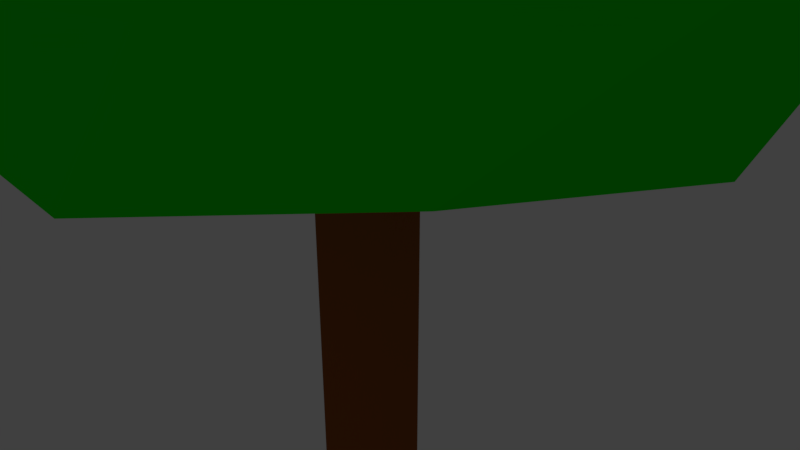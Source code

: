 # Source: loofboom_1.blend  (saved by Blender 2.79.0; exported with 4.5.12 LTS)
import bpy
from mathutils import Matrix  # noqa: F401  (used for matrix-valued properties, if any)

bpy.ops.wm.read_factory_settings(use_empty=True)
scene = bpy.context.scene
scene.name = 'Scene'

# ---- collections
col_collection_1 = bpy.data.collections.new('Collection 1'); scene.collection.children.link(col_collection_1)

# ---- materials (node trees are filled in below, after node groups)
mat_material_005 = bpy.data.materials.new('Material.005')
mat_material_005.alpha_threshold = 0.0
mat_material_005.use_transparent_shadow = False
mat_material_005.diffuse_color = (0.006652, 0.8, 0.002799, 1.0)
mat_material_005.roughness = 0.5
mat_material_005.specular_intensity = 0.0
mat_material_001 = bpy.data.materials.new('Material.001')
mat_material_001.alpha_threshold = 0.0
mat_material_001.use_transparent_shadow = False
mat_material_001.diffuse_color = (0.2883, 0.08029, 0.01931, 1.0)
mat_material_001.roughness = 0.5
mat_material_001.specular_intensity = 1.0

# ---- material node trees

# ---- world
world_world = bpy.data.worlds.new('World'); scene.world = world_world
world_world.color = (0.05088, 0.05088, 0.05088)
world_world.use_sun_shadow = False
world_world.sun_shadow_jitter_overblur = 0.0
world_world.cycles.sampling_method = 'MANUAL'

# ---- cameras
cam_camera = bpy.data.cameras.new('Camera')
cam_camera.clip_end = 100.0
cam_camera.lens = 35.0
cam_camera.sensor_width = 32.0
cam_camera.sensor_height = 18.0
cam_camera.ortho_scale = 7.314
cam_camera.dof.focus_distance = 0.0
cam_camera.dof.aperture_fstop = 128.0

# ---- lights
light_area = bpy.data.lights.new('Area', 'AREA')
light_area.transmission_factor = 0.0
light_area.energy = 78.54
light_area.shadow_buffer_clip_start = 0.5
light_area.shadow_soft_size = 0.1
light_area.shadow_maximum_resolution = 0.006
light_area.use_absolute_resolution = True
light_area.size = 0.1
light_area.size_y = 0.1

# ---- meshes
me_icosphere = bpy.data.meshes.new('Icosphere')
me_icosphere.from_pydata([(0.0, 0.0, -0.807), (0.7236, -0.5257, -0.2542), (-0.2764, -0.8506, -0.2542), (-0.8944, 0.0, -0.2542), (-0.2764, 0.8506, -0.2542), (0.7236, 0.5257, -0.2542), (0.2764, -0.8506, 0.4472), (-0.7236, -0.5257, 0.4472), (-0.7236, 0.5257, 0.4472), (0.2764, 0.8506, 0.4472), (0.8944, 0.0, 0.4472), (0.0, 0.0, 0.6709), (-0.1625, -0.5, -0.6576), (0.4253, -0.309, -0.6576), (0.2629, -0.809, -0.3327), (0.8506, 0.0, -0.3327), (0.4253, 0.309, -0.6576), (-0.5257, 0.0, -0.6576), (-0.6882, -0.5, -0.3327), (-0.1625, 0.5, -0.6576), (-0.6882, 0.5, -0.3327), (0.2629, 0.809, -0.3327), (0.9511, -0.309, 0.193), (0.9511, 0.309, 0.193), (0.0, -1.0, 0.193), (0.5878, -0.809, 0.193), (-0.9511, -0.309, 0.193), (-0.5878, -0.809, 0.193), (-0.5878, 0.809, 0.193), (-0.9511, 0.309, 0.193), (0.5878, 0.809, 0.193), (0.0, 1.0, 0.193), (0.6882, -0.5, 0.5257), (-0.2629, -0.809, 0.5257), (-0.8506, 0.0, 0.5257), (-0.2629, 0.809, 0.5257), (0.6882, 0.5, 0.5257), (0.1625, -0.5, 0.5216), (0.5257, 0.0, 0.5216), (-0.4253, -0.309, 0.5216), (-0.4253, 0.309, 0.5216), (0.1625, 0.5, 0.5216)], [], [(0, 13, 12), (1, 13, 15), (0, 12, 17), (0, 17, 19), (0, 19, 16), (1, 15, 22), (2, 14, 24), (3, 18, 26), (4, 20, 28), (5, 21, 30), (1, 22, 25), (2, 24, 27), (3, 26, 29), (4, 28, 31), (5, 30, 23), (6, 32, 37), (7, 33, 39), (8, 34, 40), (9, 35, 41), (10, 36, 38), (38, 41, 11), (38, 36, 41), (36, 9, 41), (41, 40, 11), (41, 35, 40), (35, 8, 40), (40, 39, 11), (40, 34, 39), (34, 7, 39), (39, 37, 11), (39, 33, 37), (33, 6, 37), (37, 38, 11), (37, 32, 38), (32, 10, 38), (23, 36, 10), (23, 30, 36), (30, 9, 36), (31, 35, 9), (31, 28, 35), (28, 8, 35), (29, 34, 8), (29, 26, 34), (26, 7, 34), (27, 33, 7), (27, 24, 33), (24, 6, 33), (25, 32, 6), (25, 22, 32), (22, 10, 32), (30, 31, 9), (30, 21, 31), (21, 4, 31), (28, 29, 8), (28, 20, 29), (20, 3, 29), (26, 27, 7), (26, 18, 27), (18, 2, 27), (24, 25, 6), (24, 14, 25), (14, 1, 25), (22, 23, 10), (22, 15, 23), (15, 5, 23), (16, 21, 5), (16, 19, 21), (19, 4, 21), (19, 20, 4), (19, 17, 20), (17, 3, 20), (17, 18, 3), (17, 12, 18), (12, 2, 18), (15, 16, 5), (15, 13, 16), (13, 0, 16), (12, 14, 2), (12, 13, 14), (13, 1, 14)])
me_icosphere.materials.append(mat_material_005)
me_icosphere.use_remesh_preserve_volume = False
me_icosphere.use_remesh_preserve_attributes = False
me_icosphere.use_mirror_vertex_groups = False
me_icosphere.update()
me_cylinder = bpy.data.meshes.new('Cylinder')
me_cylinder.from_pydata([(0.0, 1.0, -1.0), (0.0, 1.0, 1.0), (0.1951, 0.9808, -1.0), (0.1951, 0.9808, 1.0), (0.3827, 0.9239, -1.0), (0.3827, 0.9239, 1.0), (0.5556, 0.8315, -1.0), (0.5556, 0.8315, 1.0), (0.7071, 0.7071, -1.0), (0.7071, 0.7071, 1.0), (0.8315, 0.5556, -1.0), (0.8315, 0.5556, 1.0), (0.9239, 0.3827, -1.0), (0.9239, 0.3827, 1.0), (0.9808, 0.1951, -1.0), (0.9808, 0.1951, 1.0), (1.0, 7.55e-08, -1.0), (1.0, 7.55e-08, 1.0), (0.9808, -0.1951, -1.0), (0.9808, -0.1951, 1.0), (0.9239, -0.3827, -1.0), (0.9239, -0.3827, 1.0), (0.8315, -0.5556, -1.0), (0.8315, -0.5556, 1.0), (0.7071, -0.7071, -1.0), (0.7071, -0.7071, 1.0), (0.5556, -0.8315, -1.0), (0.5556, -0.8315, 1.0), (0.3827, -0.9239, -1.0), (0.3827, -0.9239, 1.0), (0.1951, -0.9808, -1.0), (0.1951, -0.9808, 1.0), (-3.258e-07, -1.0, -1.0), (-3.258e-07, -1.0, 1.0), (-0.1951, -0.9808, -1.0), (-0.1951, -0.9808, 1.0), (-0.3827, -0.9239, -1.0), (-0.3827, -0.9239, 1.0), (-0.5556, -0.8315, -1.0), (-0.5556, -0.8315, 1.0), (-0.7071, -0.7071, -1.0), (-0.7071, -0.7071, 1.0), (-0.8315, -0.5556, -1.0), (-0.8315, -0.5556, 1.0), (-0.9239, -0.3827, -1.0), (-0.9239, -0.3827, 1.0), (-0.9808, -0.1951, -1.0), (-0.9808, -0.1951, 1.0), (-1.0, 9.656e-07, -1.0), (-1.0, 9.656e-07, 1.0), (-0.9808, 0.1951, -1.0), (-0.9808, 0.1951, 1.0), (-0.9239, 0.3827, -1.0), (-0.9239, 0.3827, 1.0), (-0.8315, 0.5556, -1.0), (-0.8315, 0.5556, 1.0), (-0.7071, 0.7071, -1.0), (-0.7071, 0.7071, 1.0), (-0.5556, 0.8315, -1.0), (-0.5556, 0.8315, 1.0), (-0.3827, 0.9239, -1.0), (-0.3827, 0.9239, 1.0), (-0.1951, 0.9808, -1.0), (-0.1951, 0.9808, 1.0), (1.729e-07, 0.09209, -1.001), (0.01797, 0.09032, -1.001), (0.03524, 0.08508, -1.001), (0.05116, 0.07657, -1.001), (0.06512, 0.06512, -1.001), (0.07657, 0.05116, -1.001), (0.08508, 0.03524, -1.001), (0.09032, 0.01797, -1.001), (0.09209, 2.657e-07, -1.001), (0.09032, -0.01796, -1.001), (0.08508, -0.03524, -1.001), (0.07657, -0.05116, -1.001), (0.06512, -0.06511, -1.001), (0.05116, -0.07657, -1.001), (0.03524, -0.08508, -1.001), (0.01797, -0.09032, -1.001), (1.429e-07, -0.09209, -1.001), (-0.01797, -0.09032, -1.001), (-0.03524, -0.08508, -1.001), (-0.05116, -0.07657, -1.001), (-0.06511, -0.06511, -1.001), (-0.07657, -0.05116, -1.001), (-0.08508, -0.03524, -1.001), (-0.09032, -0.01796, -1.001), (-0.09209, 3.477e-07, -1.001), (-0.09032, 0.01797, -1.001), (-0.08508, 0.03524, -1.001), (-0.07657, 0.05116, -1.001), (-0.06511, 0.06512, -1.001), (-0.05116, 0.07657, -1.001), (-0.03524, 0.08508, -1.001), (-0.01796, 0.09032, -1.001)], [], [(0, 1, 3, 2), (2, 3, 5, 4), (4, 5, 7, 6), (6, 7, 9, 8), (8, 9, 11, 10), (10, 11, 13, 12), (12, 13, 15, 14), (14, 15, 17, 16), (16, 17, 19, 18), (18, 19, 21, 20), (20, 21, 23, 22), (22, 23, 25, 24), (24, 25, 27, 26), (26, 27, 29, 28), (28, 29, 31, 30), (30, 31, 33, 32), (32, 33, 35, 34), (34, 35, 37, 36), (36, 37, 39, 38), (38, 39, 41, 40), (40, 41, 43, 42), (42, 43, 45, 44), (44, 45, 47, 46), (46, 47, 49, 48), (48, 49, 51, 50), (50, 51, 53, 52), (52, 53, 55, 54), (54, 55, 57, 56), (56, 57, 59, 58), (58, 59, 61, 60), (3, 1, 63, 61, 59, 57, 55, 53, 51, 49, 47, 45, 43, 41, 39, 37, 35, 33, 31, 29, 27, 25, 23, 21, 19, 17, 15, 13, 11, 9, 7, 5), (60, 61, 63, 62), (62, 63, 1, 0), (20, 22, 75, 74), (64, 65, 66, 67, 68, 69, 70, 71, 72, 73, 74, 75, 76, 77, 78, 79, 80, 81, 82, 83, 84, 85, 86, 87, 88, 89, 90, 91, 92, 93, 94, 95), (38, 40, 84, 83), (56, 58, 93, 92), (12, 14, 71, 70), (30, 32, 80, 79), (48, 50, 89, 88), (4, 6, 67, 66), (22, 24, 76, 75), (40, 42, 85, 84), (58, 60, 94, 93), (14, 16, 72, 71), (32, 34, 81, 80), (50, 52, 90, 89), (6, 8, 68, 67), (24, 26, 77, 76), (42, 44, 86, 85), (60, 62, 95, 94), (16, 18, 73, 72), (34, 36, 82, 81), (52, 54, 91, 90), (8, 10, 69, 68), (26, 28, 78, 77), (44, 46, 87, 86), (0, 2, 65, 64), (62, 0, 64, 95), (18, 20, 74, 73), (36, 38, 83, 82), (54, 56, 92, 91), (10, 12, 70, 69), (28, 30, 79, 78), (46, 48, 88, 87), (2, 4, 66, 65)])
me_cylinder.materials.append(mat_material_001)
me_cylinder.use_remesh_preserve_volume = False
me_cylinder.use_remesh_preserve_attributes = False
me_cylinder.use_mirror_vertex_groups = False
me_cylinder.update()

# ---- objects
ob_area = bpy.data.objects.new('Area', light_area)
ob_icosphere = bpy.data.objects.new('Icosphere', me_icosphere)
ob_cylinder = bpy.data.objects.new('Cylinder', me_cylinder)
ob_camera = bpy.data.objects.new('Camera', cam_camera)

# ---- transforms, parenting, visibility, modifiers, constraints
ob_area.location = (0.3504, -55.72, -2.437)
ob_area.rotation_euler = (1.715, -0.0, 0.0)
ob_area.lineart.crease_threshold = 0.0
ob_icosphere.location = (0.0, 0.0, 5.29)
ob_icosphere.rotation_euler = (-0.0, -3.142, -0.0)
ob_icosphere.scale = (5.378, 5.378, 5.378)
ob_icosphere.lineart.crease_threshold = 0.0
ob_cylinder.location = (0.0, 0.0, -0.152)
ob_cylinder.scale = (0.6488, -0.6774, 4.322)
ob_cylinder.lineart.crease_threshold = 0.0
_m = ob_cylinder.modifiers.new('Decimate', 'DECIMATE')
_m.ratio = 0.2392
ob_camera.location = (7.481, -6.508, 5.344)
ob_camera.rotation_euler = (1.109, 0.0, 0.8149)
ob_camera.lock_rotations_4d = False
ob_camera.empty_display_type = 'ARROWS'
ob_camera.color = (0.0, 0.0, 0.0, 0.0)
ob_camera.display_type = 'WIRE'
ob_camera.lineart.crease_threshold = 0.0

# ---- collection membership
col_collection_1.objects.link(ob_area)
col_collection_1.objects.link(ob_icosphere)
col_collection_1.objects.link(ob_cylinder)
col_collection_1.objects.link(ob_camera)

# ---- scene / render settings (as saved in the file)
scene.camera = ob_camera
scene.frame_start = 1; scene.frame_end = 250; scene.frame_set(1)
scene.render.engine = 'BLENDER_EEVEE_NEXT'
scene.render.resolution_percentage = 43
scene.render.dither_intensity = 0.0
scene.cycles.use_denoising = False
scene.cycles.samples = 128
scene.cycles.sampling_pattern = 'TABULATED_SOBOL'
scene.cycles.use_adaptive_sampling = False
scene.cycles.use_light_tree = False
scene.cycles.blur_glossy = 0.0
scene.cycles.sample_clamp_indirect = 0.0
scene.view_settings.view_transform = 'Standard'
bpy.context.view_layer.update()
